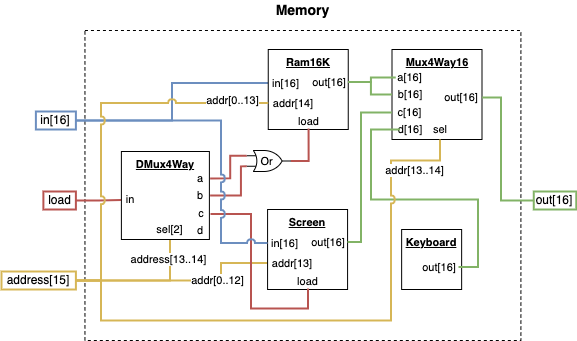

The diagram above was exported from draw.io. Its source (the exported page's mxGraphModel, read from the mxfile embedded in the PNG):
<mxGraphModel dx="1584" dy="1227" grid="1" gridSize="10" guides="1" tooltips="1" connect="1" arrows="1" fold="1" page="1" pageScale="1" pageWidth="850" pageHeight="1100" math="0" shadow="0">
  <root>
    <mxCell id="0" />
    <mxCell id="1" parent="0" />
    <mxCell id="2" value="&lt;span style=&quot;font-size: 14px;&quot;&gt;&lt;b&gt;Memory&lt;/b&gt;&lt;/span&gt;" style="text;html=1;align=center;verticalAlign=middle;whiteSpace=wrap;rounded=0;" vertex="1" parent="1">
      <mxGeometry x="408.11" y="10280" width="62.62" height="20" as="geometry" />
    </mxCell>
    <mxCell id="3" value="" style="rounded=0;whiteSpace=wrap;html=1;dashed=1;" vertex="1" parent="1">
      <mxGeometry x="221.45" y="10310" width="435.94" height="310" as="geometry" />
    </mxCell>
    <mxCell id="4" style="edgeStyle=orthogonalEdgeStyle;shape=connector;rounded=0;orthogonalLoop=1;jettySize=auto;html=1;exitX=1;exitY=0.5;exitDx=0;exitDy=0;entryX=0;entryY=0.5;entryDx=0;entryDy=0;strokeColor=#6c8ebf;align=center;verticalAlign=middle;fontFamily=Helvetica;fontSize=11;fontColor=default;labelBackgroundColor=default;startFill=0;endArrow=none;fillColor=#dae8fc;strokeWidth=2;" edge="1" source="5" target="24" parent="1">
      <mxGeometry relative="1" as="geometry" />
    </mxCell>
    <mxCell id="5" value="in[16]" style="text;html=1;align=center;verticalAlign=middle;whiteSpace=wrap;rounded=0;flipV=1;fillColor=none;strokeColor=#6c8ebf;strokeWidth=2;" vertex="1" parent="1">
      <mxGeometry x="172.39" y="10391" width="40" height="18" as="geometry" />
    </mxCell>
    <mxCell id="6" style="edgeStyle=orthogonalEdgeStyle;rounded=0;orthogonalLoop=1;jettySize=auto;html=1;exitX=1;exitY=0.5;exitDx=0;exitDy=0;endArrow=none;startFill=0;fillColor=#f8cecc;strokeColor=#b85450;strokeWidth=2;" edge="1" source="7" target="16" parent="1">
      <mxGeometry relative="1" as="geometry" />
    </mxCell>
    <mxCell id="7" value="load" style="text;html=1;align=center;verticalAlign=middle;whiteSpace=wrap;rounded=0;flipV=1;fillColor=none;strokeColor=#b85450;strokeWidth=2;" vertex="1" parent="1">
      <mxGeometry x="179.89" y="10471" width="32.5" height="18" as="geometry" />
    </mxCell>
    <mxCell id="8" style="edgeStyle=orthogonalEdgeStyle;shape=connector;rounded=0;orthogonalLoop=1;jettySize=auto;html=1;exitX=1;exitY=0.5;exitDx=0;exitDy=0;entryX=0.5;entryY=1;entryDx=0;entryDy=0;strokeColor=#d6b656;align=center;verticalAlign=middle;fontFamily=Helvetica;fontSize=11;fontColor=default;labelBackgroundColor=default;startFill=0;endArrow=none;fillColor=#fff2cc;strokeWidth=2;" edge="1" source="12" target="17" parent="1">
      <mxGeometry relative="1" as="geometry" />
    </mxCell>
    <mxCell id="9" value="address[13..14]" style="edgeLabel;html=1;align=center;verticalAlign=middle;resizable=0;points=[];fontFamily=Helvetica;fontSize=11;fontColor=default;labelBackgroundColor=default;" vertex="1" connectable="0" parent="8">
      <mxGeometry x="0.5274" y="-3" relative="1" as="geometry">
        <mxPoint x="-5" y="-12" as="offset" />
      </mxGeometry>
    </mxCell>
    <mxCell id="10" style="edgeStyle=orthogonalEdgeStyle;shape=connector;rounded=0;orthogonalLoop=1;jettySize=auto;html=1;exitX=1;exitY=0.5;exitDx=0;exitDy=0;entryX=0;entryY=0.5;entryDx=0;entryDy=0;strokeColor=#d6b656;align=center;verticalAlign=middle;fontFamily=Helvetica;fontSize=11;fontColor=default;labelBackgroundColor=default;startFill=0;endArrow=none;fillColor=#fff2cc;strokeWidth=2;" edge="1" source="12" target="36" parent="1">
      <mxGeometry relative="1" as="geometry">
        <Array as="points">
          <mxPoint x="357.39" y="10560" />
          <mxPoint x="357.39" y="10543" />
        </Array>
      </mxGeometry>
    </mxCell>
    <mxCell id="11" value="addr[0..12]" style="edgeLabel;html=1;align=center;verticalAlign=middle;resizable=0;points=[];fontFamily=Helvetica;fontSize=11;fontColor=default;labelBackgroundColor=default;" vertex="1" connectable="0" parent="10">
      <mxGeometry x="0.6652" relative="1" as="geometry">
        <mxPoint x="-16" y="17" as="offset" />
      </mxGeometry>
    </mxCell>
    <mxCell id="12" value="address[15]" style="text;html=1;align=center;verticalAlign=middle;whiteSpace=wrap;rounded=0;flipV=1;fillColor=none;strokeColor=#d6b656;strokeWidth=2;" vertex="1" parent="1">
      <mxGeometry x="138" y="10551" width="74.39" height="18" as="geometry" />
    </mxCell>
    <mxCell id="13" value="out[16]" style="text;html=1;align=center;verticalAlign=middle;whiteSpace=wrap;rounded=0;flipV=1;fillColor=none;strokeColor=#82b366;strokeWidth=2;" vertex="1" parent="1">
      <mxGeometry x="670.27" y="10471" width="42.5" height="18" as="geometry" />
    </mxCell>
    <mxCell id="14" value="" style="group" vertex="1" connectable="0" parent="1">
      <mxGeometry x="257.89" y="10431" width="90" height="88" as="geometry" />
    </mxCell>
    <mxCell id="15" value="&lt;b&gt;&lt;u&gt;DMux4Way&lt;/u&gt;&lt;/b&gt;" style="whiteSpace=wrap;html=1;aspect=fixed;fontFamily=Helvetica;fontSize=11;fontColor=default;labelBackgroundColor=default;movable=1;resizable=1;rotatable=1;deletable=1;editable=1;locked=0;connectable=1;container=0;verticalAlign=top;" vertex="1" parent="14">
      <mxGeometry width="88" height="88" as="geometry" />
    </mxCell>
    <mxCell id="16" value="in" style="text;html=1;align=center;verticalAlign=middle;whiteSpace=wrap;rounded=0;fontFamily=Helvetica;fontSize=11;fontColor=default;labelBackgroundColor=default;movable=1;resizable=1;rotatable=1;deletable=1;editable=1;locked=0;connectable=1;container=0;" vertex="1" parent="14">
      <mxGeometry y="39.51020408163265" width="18.367346938775512" height="17.959183673469386" as="geometry" />
    </mxCell>
    <mxCell id="17" value="sel[2]" style="text;html=1;align=center;verticalAlign=middle;whiteSpace=wrap;rounded=0;fontFamily=Helvetica;fontSize=11;fontColor=default;labelBackgroundColor=default;movable=1;resizable=1;rotatable=1;deletable=1;editable=1;locked=0;connectable=1;container=0;" vertex="1" parent="14">
      <mxGeometry x="31.22448979591837" y="70.04081632653062" width="34.89795918367347" height="16.163265306122447" as="geometry" />
    </mxCell>
    <mxCell id="18" value="a" style="text;html=1;align=center;verticalAlign=middle;whiteSpace=wrap;rounded=0;fontFamily=Helvetica;fontSize=11;fontColor=default;labelBackgroundColor=default;movable=1;resizable=1;rotatable=1;deletable=1;editable=1;locked=0;connectable=1;container=0;" vertex="1" parent="14">
      <mxGeometry x="70.36530612244898" y="17.959183673469386" width="18.367346938775512" height="17.959183673469386" as="geometry" />
    </mxCell>
    <mxCell id="19" value="b" style="text;html=1;align=center;verticalAlign=middle;whiteSpace=wrap;rounded=0;fontFamily=Helvetica;fontSize=11;fontColor=default;labelBackgroundColor=default;movable=1;resizable=1;rotatable=1;deletable=1;editable=1;locked=0;connectable=1;container=0;" vertex="1" parent="14">
      <mxGeometry x="70.36530612244898" y="35.02040816326531" width="18.367346938775512" height="17.959183673469386" as="geometry" />
    </mxCell>
    <mxCell id="20" value="c" style="text;html=1;align=center;verticalAlign=middle;whiteSpace=wrap;rounded=0;fontFamily=Helvetica;fontSize=11;fontColor=default;labelBackgroundColor=default;movable=1;resizable=1;rotatable=1;deletable=1;editable=1;locked=0;connectable=1;container=0;" vertex="1" parent="14">
      <mxGeometry x="70.71428571428572" y="53.87755102040816" width="18.367346938775512" height="17.06122448979592" as="geometry" />
    </mxCell>
    <mxCell id="21" value="d" style="text;html=1;align=center;verticalAlign=middle;whiteSpace=wrap;rounded=0;fontFamily=Helvetica;fontSize=11;fontColor=default;labelBackgroundColor=default;movable=1;resizable=1;rotatable=1;deletable=1;editable=1;locked=0;connectable=1;container=0;" vertex="1" parent="14">
      <mxGeometry x="70.36530612244898" y="70.04081632653062" width="18.367346938775512" height="17.959183673469386" as="geometry" />
    </mxCell>
    <mxCell id="22" value="" style="group;fontFamily=Helvetica;fontSize=11;fontColor=default;labelBackgroundColor=default;" vertex="1" connectable="0" parent="1">
      <mxGeometry x="404.75" y="10329" width="80" height="80" as="geometry" />
    </mxCell>
    <mxCell id="23" value="&lt;b&gt;&lt;u&gt;Ram16K&lt;/u&gt;&lt;/b&gt;" style="whiteSpace=wrap;html=1;aspect=fixed;fontFamily=Helvetica;fontSize=11;fontColor=default;labelBackgroundColor=default;movable=1;resizable=1;rotatable=1;deletable=1;editable=1;locked=0;connectable=1;container=0;verticalAlign=top;" vertex="1" parent="22">
      <mxGeometry width="80" height="80" as="geometry" />
    </mxCell>
    <mxCell id="24" value="in[16]" style="text;html=1;align=center;verticalAlign=middle;whiteSpace=wrap;rounded=0;fontFamily=Helvetica;fontSize=11;fontColor=default;labelBackgroundColor=default;container=0;" vertex="1" parent="22">
      <mxGeometry y="26" width="34.88" height="15" as="geometry" />
    </mxCell>
    <mxCell id="25" value="out[16]" style="text;html=1;align=center;verticalAlign=middle;whiteSpace=wrap;rounded=0;fontFamily=Helvetica;fontSize=11;fontColor=default;labelBackgroundColor=default;container=0;" vertex="1" parent="22">
      <mxGeometry x="42.120000000000005" y="25" width="37.88" height="15" as="geometry" />
    </mxCell>
    <mxCell id="26" value="addr[14]" style="text;html=1;align=center;verticalAlign=middle;whiteSpace=wrap;rounded=0;fontFamily=Helvetica;fontSize=11;fontColor=default;labelBackgroundColor=default;container=0;" vertex="1" parent="22">
      <mxGeometry x="0.12" y="46" width="49.88" height="15" as="geometry" />
    </mxCell>
    <mxCell id="27" value="load" style="text;html=1;align=center;verticalAlign=middle;whiteSpace=wrap;rounded=0;fontFamily=Helvetica;fontSize=11;fontColor=default;labelBackgroundColor=default;container=0;" vertex="1" parent="22">
      <mxGeometry x="23.879999999999995" y="64" width="32.86" height="15" as="geometry" />
    </mxCell>
    <mxCell id="28" style="edgeStyle=orthogonalEdgeStyle;shape=connector;rounded=0;orthogonalLoop=1;jettySize=auto;html=1;exitX=1;exitY=0.5;exitDx=0;exitDy=0;exitPerimeter=0;entryX=0.5;entryY=1;entryDx=0;entryDy=0;strokeColor=#b85450;align=center;verticalAlign=middle;fontFamily=Helvetica;fontSize=11;fontColor=default;labelBackgroundColor=default;startFill=0;endArrow=none;fillColor=#f8cecc;strokeWidth=2;" edge="1" source="29" target="27" parent="1">
      <mxGeometry relative="1" as="geometry" />
    </mxCell>
    <mxCell id="29" value="Or" style="verticalLabelPosition=middle;shadow=0;dashed=0;align=center;html=1;verticalAlign=middle;shape=mxgraph.electrical.logic_gates.logic_gate;operation=or;fontFamily=Helvetica;fontSize=11;fontColor=default;labelBackgroundColor=default;labelPosition=center;spacingLeft=-4;" vertex="1" parent="1">
      <mxGeometry x="383.14" y="10430" width="44.25" height="21" as="geometry" />
    </mxCell>
    <mxCell id="30" style="edgeStyle=orthogonalEdgeStyle;shape=connector;rounded=0;orthogonalLoop=1;jettySize=auto;html=1;exitX=1;exitY=0.5;exitDx=0;exitDy=0;entryX=0;entryY=0.25;entryDx=0;entryDy=0;entryPerimeter=0;strokeColor=#b85450;align=center;verticalAlign=middle;fontFamily=Helvetica;fontSize=11;fontColor=default;labelBackgroundColor=default;startFill=0;endArrow=none;fillColor=#f8cecc;strokeWidth=2;" edge="1" source="18" target="29" parent="1">
      <mxGeometry relative="1" as="geometry" />
    </mxCell>
    <mxCell id="31" style="edgeStyle=orthogonalEdgeStyle;shape=connector;rounded=0;orthogonalLoop=1;jettySize=auto;html=1;exitX=1;exitY=0.5;exitDx=0;exitDy=0;entryX=0;entryY=0.75;entryDx=0;entryDy=0;entryPerimeter=0;strokeColor=#b85450;align=center;verticalAlign=middle;fontFamily=Helvetica;fontSize=11;fontColor=default;labelBackgroundColor=default;startFill=0;endArrow=none;fillColor=#f8cecc;strokeWidth=2;" edge="1" source="19" target="29" parent="1">
      <mxGeometry relative="1" as="geometry">
        <Array as="points">
          <mxPoint x="377.39" y="10475" />
          <mxPoint x="377.39" y="10446" />
        </Array>
      </mxGeometry>
    </mxCell>
    <mxCell id="32" value="" style="group;fontFamily=Helvetica;fontSize=11;fontColor=default;labelBackgroundColor=default;" vertex="1" connectable="0" parent="1">
      <mxGeometry x="404.08" y="10489" width="80" height="80" as="geometry" />
    </mxCell>
    <mxCell id="33" value="&lt;b&gt;&lt;u&gt;Screen&lt;/u&gt;&lt;/b&gt;" style="whiteSpace=wrap;html=1;aspect=fixed;fontFamily=Helvetica;fontSize=11;fontColor=default;labelBackgroundColor=default;movable=1;resizable=1;rotatable=1;deletable=1;editable=1;locked=0;connectable=1;container=0;verticalAlign=top;" vertex="1" parent="32">
      <mxGeometry width="80" height="80" as="geometry" />
    </mxCell>
    <mxCell id="34" value="in[16]" style="text;html=1;align=center;verticalAlign=middle;whiteSpace=wrap;rounded=0;fontFamily=Helvetica;fontSize=11;fontColor=default;labelBackgroundColor=default;container=0;" vertex="1" parent="32">
      <mxGeometry y="26" width="34.88" height="15" as="geometry" />
    </mxCell>
    <mxCell id="35" value="out[16]" style="text;html=1;align=center;verticalAlign=middle;whiteSpace=wrap;rounded=0;fontFamily=Helvetica;fontSize=11;fontColor=default;labelBackgroundColor=default;container=0;" vertex="1" parent="32">
      <mxGeometry x="42.120000000000005" y="25" width="37.88" height="15" as="geometry" />
    </mxCell>
    <mxCell id="36" value="addr[13]" style="text;html=1;align=center;verticalAlign=middle;whiteSpace=wrap;rounded=0;fontFamily=Helvetica;fontSize=11;fontColor=default;labelBackgroundColor=default;container=0;" vertex="1" parent="32">
      <mxGeometry x="0.12" y="46" width="49.88" height="15" as="geometry" />
    </mxCell>
    <mxCell id="37" value="load" style="text;html=1;align=center;verticalAlign=middle;whiteSpace=wrap;rounded=0;fontFamily=Helvetica;fontSize=11;fontColor=default;labelBackgroundColor=default;container=0;" vertex="1" parent="32">
      <mxGeometry x="23.879999999999995" y="64" width="32.86" height="15" as="geometry" />
    </mxCell>
    <mxCell id="38" value="" style="group;fontFamily=Helvetica;fontSize=11;fontColor=default;labelBackgroundColor=default;" vertex="1" connectable="0" parent="1">
      <mxGeometry x="538.14" y="10509" width="70" height="60" as="geometry" />
    </mxCell>
    <mxCell id="39" value="&lt;b&gt;&lt;u&gt;Keyboard&lt;/u&gt;&lt;/b&gt;" style="whiteSpace=wrap;html=1;aspect=fixed;fontFamily=Helvetica;fontSize=11;fontColor=default;labelBackgroundColor=default;movable=1;resizable=1;rotatable=1;deletable=1;editable=1;locked=0;connectable=1;container=0;verticalAlign=top;" vertex="1" parent="38">
      <mxGeometry width="60" height="60" as="geometry" />
    </mxCell>
    <mxCell id="40" value="out[16]" style="text;html=1;align=center;verticalAlign=middle;whiteSpace=wrap;rounded=0;fontFamily=Helvetica;fontSize=11;fontColor=default;labelBackgroundColor=default;container=0;" vertex="1" parent="38">
      <mxGeometry x="18.870000000000005" y="30" width="37.88" height="15" as="geometry" />
    </mxCell>
    <mxCell id="41" style="edgeStyle=orthogonalEdgeStyle;shape=connector;rounded=0;orthogonalLoop=1;jettySize=auto;html=1;exitX=1;exitY=0.5;exitDx=0;exitDy=0;entryX=0.5;entryY=1;entryDx=0;entryDy=0;strokeColor=#b85450;align=center;verticalAlign=middle;fontFamily=Helvetica;fontSize=11;fontColor=default;labelBackgroundColor=default;startFill=0;endArrow=none;fillColor=#f8cecc;strokeWidth=2;" edge="1" source="20" target="37" parent="1">
      <mxGeometry relative="1" as="geometry" />
    </mxCell>
    <mxCell id="42" style="edgeStyle=orthogonalEdgeStyle;shape=connector;rounded=0;orthogonalLoop=1;jettySize=auto;html=1;exitX=1;exitY=0.5;exitDx=0;exitDy=0;entryX=0;entryY=0.5;entryDx=0;entryDy=0;strokeColor=#6c8ebf;align=center;verticalAlign=middle;fontFamily=Helvetica;fontSize=11;fontColor=default;labelBackgroundColor=default;startFill=0;endArrow=none;jumpStyle=arc;fillColor=#dae8fc;strokeWidth=2;" edge="1" source="5" target="34" parent="1">
      <mxGeometry relative="1" as="geometry">
        <Array as="points">
          <mxPoint x="357.39" y="10400" />
          <mxPoint x="357.39" y="10523" />
        </Array>
      </mxGeometry>
    </mxCell>
    <mxCell id="43" value="" style="group;fontFamily=Helvetica;fontSize=11;fontColor=default;labelBackgroundColor=default;" vertex="1" connectable="0" parent="1">
      <mxGeometry x="528.5" y="10329" width="90" height="90" as="geometry" />
    </mxCell>
    <mxCell id="44" value="&lt;b&gt;&lt;u&gt;Mux4Way16&lt;/u&gt;&lt;/b&gt;" style="whiteSpace=wrap;html=1;aspect=fixed;fontFamily=Helvetica;fontSize=11;fontColor=default;labelBackgroundColor=default;movable=1;resizable=1;rotatable=1;deletable=1;editable=1;locked=0;connectable=1;container=0;verticalAlign=top;" vertex="1" parent="43">
      <mxGeometry width="90" height="90" as="geometry" />
    </mxCell>
    <mxCell id="45" value="a[16]" style="text;html=1;align=center;verticalAlign=middle;whiteSpace=wrap;rounded=0;fontFamily=Helvetica;fontSize=11;fontColor=default;labelBackgroundColor=default;movable=1;resizable=1;rotatable=1;deletable=1;editable=1;locked=0;connectable=1;container=0;" vertex="1" parent="43">
      <mxGeometry x="3.75" y="18" width="29" height="20" as="geometry" />
    </mxCell>
    <mxCell id="46" value="b[16]" style="text;html=1;align=center;verticalAlign=middle;whiteSpace=wrap;rounded=0;fontFamily=Helvetica;fontSize=11;fontColor=default;labelBackgroundColor=default;movable=1;resizable=1;rotatable=1;deletable=1;editable=1;locked=0;connectable=1;container=0;" vertex="1" parent="43">
      <mxGeometry x="8" y="35" width="20" height="20" as="geometry" />
    </mxCell>
    <mxCell id="47" value="sel" style="text;html=1;align=center;verticalAlign=middle;whiteSpace=wrap;rounded=0;fontFamily=Helvetica;fontSize=11;fontColor=default;labelBackgroundColor=default;movable=1;resizable=1;rotatable=1;deletable=1;editable=1;locked=0;connectable=1;container=0;" vertex="1" parent="43">
      <mxGeometry x="38" y="70" width="20" height="20" as="geometry" />
    </mxCell>
    <mxCell id="48" value="out[16]" style="text;html=1;align=center;verticalAlign=middle;whiteSpace=wrap;rounded=0;fontFamily=Helvetica;fontSize=11;fontColor=default;labelBackgroundColor=default;movable=1;resizable=1;rotatable=1;deletable=1;editable=1;locked=0;connectable=1;container=0;" vertex="1" parent="43">
      <mxGeometry x="48" y="38" width="42" height="20" as="geometry" />
    </mxCell>
    <mxCell id="49" value="c[16]" style="text;html=1;align=center;verticalAlign=middle;whiteSpace=wrap;rounded=0;fontFamily=Helvetica;fontSize=11;fontColor=default;labelBackgroundColor=default;movable=1;resizable=1;rotatable=1;deletable=1;editable=1;locked=0;connectable=1;container=0;" vertex="1" parent="43">
      <mxGeometry x="-0.25" y="53" width="37.25" height="20" as="geometry" />
    </mxCell>
    <mxCell id="50" value="d[16]" style="text;html=1;align=center;verticalAlign=middle;whiteSpace=wrap;rounded=0;fontFamily=Helvetica;fontSize=11;fontColor=default;labelBackgroundColor=default;movable=1;resizable=1;rotatable=1;deletable=1;editable=1;locked=0;connectable=1;container=0;" vertex="1" parent="43">
      <mxGeometry x="8" y="70" width="20" height="20" as="geometry" />
    </mxCell>
    <mxCell id="51" style="edgeStyle=orthogonalEdgeStyle;shape=connector;rounded=0;orthogonalLoop=1;jettySize=auto;html=1;exitX=1;exitY=0.5;exitDx=0;exitDy=0;entryX=0;entryY=0.5;entryDx=0;entryDy=0;strokeColor=#d6b656;align=center;verticalAlign=middle;fontFamily=Helvetica;fontSize=11;fontColor=default;labelBackgroundColor=default;startFill=0;endArrow=none;jumpStyle=arc;fillColor=#fff2cc;strokeWidth=2;" edge="1" source="12" target="26" parent="1">
      <mxGeometry relative="1" as="geometry">
        <Array as="points">
          <mxPoint x="237.39" y="10560" />
          <mxPoint x="237.39" y="10383" />
        </Array>
      </mxGeometry>
    </mxCell>
    <mxCell id="52" value="addr[0..13]" style="edgeLabel;html=1;align=center;verticalAlign=middle;resizable=0;points=[];fontFamily=Helvetica;fontSize=11;fontColor=default;labelBackgroundColor=default;" vertex="1" connectable="0" parent="51">
      <mxGeometry x="0.8035" y="3" relative="1" as="geometry">
        <mxPoint as="offset" />
      </mxGeometry>
    </mxCell>
    <mxCell id="53" style="edgeStyle=orthogonalEdgeStyle;shape=connector;rounded=0;orthogonalLoop=1;jettySize=auto;html=1;exitX=1;exitY=0.5;exitDx=0;exitDy=0;entryX=0;entryY=0.5;entryDx=0;entryDy=0;strokeColor=#82b366;align=center;verticalAlign=middle;fontFamily=Helvetica;fontSize=11;fontColor=default;labelBackgroundColor=default;startFill=0;endArrow=none;fillColor=#d5e8d4;strokeWidth=2;" edge="1" source="25" target="45" parent="1">
      <mxGeometry relative="1" as="geometry">
        <Array as="points">
          <mxPoint x="507.39" y="10362" />
          <mxPoint x="507.39" y="10357" />
        </Array>
      </mxGeometry>
    </mxCell>
    <mxCell id="54" style="edgeStyle=orthogonalEdgeStyle;shape=connector;rounded=0;orthogonalLoop=1;jettySize=auto;html=1;exitX=1;exitY=0.5;exitDx=0;exitDy=0;entryX=0;entryY=0.5;entryDx=0;entryDy=0;strokeColor=#82b366;align=center;verticalAlign=middle;fontFamily=Helvetica;fontSize=11;fontColor=default;labelBackgroundColor=default;startFill=0;endArrow=none;fillColor=#d5e8d4;strokeWidth=2;" edge="1" source="25" target="44" parent="1">
      <mxGeometry relative="1" as="geometry">
        <Array as="points">
          <mxPoint x="507.39" y="10362" />
          <mxPoint x="507.39" y="10374" />
        </Array>
      </mxGeometry>
    </mxCell>
    <mxCell id="55" style="edgeStyle=orthogonalEdgeStyle;shape=connector;rounded=0;orthogonalLoop=1;jettySize=auto;html=1;exitX=1;exitY=0.5;exitDx=0;exitDy=0;entryX=0;entryY=0.5;entryDx=0;entryDy=0;strokeColor=#82b366;align=center;verticalAlign=middle;fontFamily=Helvetica;fontSize=11;fontColor=default;labelBackgroundColor=default;startFill=0;endArrow=none;fillColor=#d5e8d4;strokeWidth=2;" edge="1" source="35" target="49" parent="1">
      <mxGeometry relative="1" as="geometry">
        <Array as="points">
          <mxPoint x="497.39" y="10522" />
          <mxPoint x="497.39" y="10392" />
        </Array>
      </mxGeometry>
    </mxCell>
    <mxCell id="56" style="edgeStyle=orthogonalEdgeStyle;shape=connector;rounded=0;orthogonalLoop=1;jettySize=auto;html=1;exitX=1;exitY=0.5;exitDx=0;exitDy=0;entryX=0;entryY=0.5;entryDx=0;entryDy=0;strokeColor=#82b366;align=center;verticalAlign=middle;fontFamily=Helvetica;fontSize=11;fontColor=default;labelBackgroundColor=default;startFill=0;endArrow=none;fillColor=#d5e8d4;strokeWidth=2;" edge="1" source="40" target="50" parent="1">
      <mxGeometry relative="1" as="geometry">
        <Array as="points">
          <mxPoint x="614.39" y="10546" />
          <mxPoint x="614.39" y="10479" />
          <mxPoint x="507.39" y="10479" />
          <mxPoint x="507.39" y="10409" />
        </Array>
      </mxGeometry>
    </mxCell>
    <mxCell id="57" style="edgeStyle=orthogonalEdgeStyle;shape=connector;rounded=0;orthogonalLoop=1;jettySize=auto;html=1;exitX=1;exitY=0.5;exitDx=0;exitDy=0;entryX=0.5;entryY=1;entryDx=0;entryDy=0;strokeColor=#d6b656;align=center;verticalAlign=middle;fontFamily=Helvetica;fontSize=11;fontColor=default;labelBackgroundColor=default;startFill=0;endArrow=none;fillColor=#fff2cc;strokeWidth=2;jumpStyle=arc;" edge="1" source="12" target="47" parent="1">
      <mxGeometry relative="1" as="geometry">
        <Array as="points">
          <mxPoint x="237.39" y="10560" />
          <mxPoint x="237.39" y="10600" />
          <mxPoint x="527.39" y="10600" />
          <mxPoint x="527.39" y="10440" />
          <mxPoint x="576.39" y="10440" />
        </Array>
      </mxGeometry>
    </mxCell>
    <mxCell id="58" value="addr[13..14]" style="edgeLabel;html=1;align=center;verticalAlign=middle;resizable=0;points=[];fontFamily=Helvetica;fontSize=11;fontColor=default;labelBackgroundColor=default;" vertex="1" connectable="0" parent="57">
      <mxGeometry x="0.8379" y="-1" relative="1" as="geometry">
        <mxPoint x="1" y="8" as="offset" />
      </mxGeometry>
    </mxCell>
    <mxCell id="59" style="edgeStyle=orthogonalEdgeStyle;shape=connector;rounded=0;orthogonalLoop=1;jettySize=auto;html=1;exitX=1;exitY=0.5;exitDx=0;exitDy=0;entryX=0;entryY=0.5;entryDx=0;entryDy=0;strokeColor=#82b366;align=center;verticalAlign=middle;fontFamily=Helvetica;fontSize=11;fontColor=default;labelBackgroundColor=default;startFill=0;endArrow=none;fillColor=#d5e8d4;strokeWidth=2;" edge="1" source="48" target="13" parent="1">
      <mxGeometry relative="1" as="geometry">
        <Array as="points">
          <mxPoint x="637.39" y="10377" />
          <mxPoint x="637.39" y="10480" />
        </Array>
      </mxGeometry>
    </mxCell>
  </root>
</mxGraphModel>